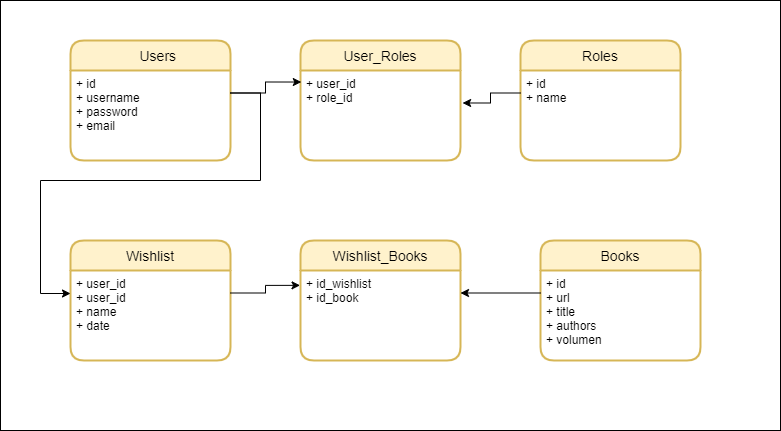

The diagram above was exported from draw.io. Its source (the exported page's mxGraphModel, read from the mxfile embedded in the PNG):
<mxGraphModel dx="925" dy="501" grid="1" gridSize="10" guides="1" tooltips="1" connect="1" arrows="1" fold="1" page="1" pageScale="1" pageWidth="1100" pageHeight="850" math="0" shadow="0">
  <root>
    <mxCell id="0" />
    <mxCell id="1" parent="0" />
    <mxCell id="o4XbS49OiMS6ldgu2ykp-13" value="" style="rounded=0;whiteSpace=wrap;html=1;" parent="1" vertex="1">
      <mxGeometry x="130" y="50" width="780" height="430" as="geometry" />
    </mxCell>
    <mxCell id="o4XbS49OiMS6ldgu2ykp-1" value="    Users" style="swimlane;childLayout=stackLayout;horizontal=1;startSize=30;horizontalStack=0;rounded=1;fontSize=14;fontStyle=0;strokeWidth=2;resizeParent=0;resizeLast=1;shadow=0;dashed=0;align=center;fillColor=#fff2cc;strokeColor=#d6b656;" parent="1" vertex="1">
      <mxGeometry x="200" y="90" width="160" height="120" as="geometry" />
    </mxCell>
    <mxCell id="o4XbS49OiMS6ldgu2ykp-2" value="+ id&#10;+ username&#10;+ password&#10;+ email" style="align=left;strokeColor=none;fillColor=none;spacingLeft=4;fontSize=12;verticalAlign=top;resizable=0;rotatable=0;part=1;" parent="o4XbS49OiMS6ldgu2ykp-1" vertex="1">
      <mxGeometry y="30" width="160" height="90" as="geometry" />
    </mxCell>
    <mxCell id="o4XbS49OiMS6ldgu2ykp-4" value="Roles" style="swimlane;childLayout=stackLayout;horizontal=1;startSize=30;horizontalStack=0;rounded=1;fontSize=14;fontStyle=0;strokeWidth=2;resizeParent=0;resizeLast=1;shadow=0;dashed=0;align=center;fillColor=#fff2cc;strokeColor=#d6b656;" parent="1" vertex="1">
      <mxGeometry x="650" y="90" width="160" height="120" as="geometry" />
    </mxCell>
    <mxCell id="o4XbS49OiMS6ldgu2ykp-5" value="+ id&#10;+ name&#10;" style="align=left;strokeColor=none;fillColor=none;spacingLeft=4;fontSize=12;verticalAlign=top;resizable=0;rotatable=0;part=1;" parent="o4XbS49OiMS6ldgu2ykp-4" vertex="1">
      <mxGeometry y="30" width="160" height="90" as="geometry" />
    </mxCell>
    <mxCell id="o4XbS49OiMS6ldgu2ykp-8" value="User_Roles" style="swimlane;childLayout=stackLayout;horizontal=1;startSize=30;horizontalStack=0;rounded=1;fontSize=14;fontStyle=0;strokeWidth=2;resizeParent=0;resizeLast=1;shadow=0;dashed=0;align=center;fillColor=#fff2cc;strokeColor=#d6b656;" parent="1" vertex="1">
      <mxGeometry x="430" y="90" width="160" height="120" as="geometry" />
    </mxCell>
    <mxCell id="o4XbS49OiMS6ldgu2ykp-9" value="+ user_id&#10;+ role_id" style="align=left;strokeColor=none;fillColor=none;spacingLeft=4;fontSize=12;verticalAlign=top;resizable=0;rotatable=0;part=1;" parent="o4XbS49OiMS6ldgu2ykp-8" vertex="1">
      <mxGeometry y="30" width="160" height="90" as="geometry" />
    </mxCell>
    <mxCell id="o4XbS49OiMS6ldgu2ykp-11" style="edgeStyle=orthogonalEdgeStyle;rounded=0;orthogonalLoop=1;jettySize=auto;html=1;exitX=1;exitY=0.25;exitDx=0;exitDy=0;entryX=0.005;entryY=0.128;entryDx=0;entryDy=0;entryPerimeter=0;" parent="1" source="o4XbS49OiMS6ldgu2ykp-2" target="o4XbS49OiMS6ldgu2ykp-9" edge="1">
      <mxGeometry relative="1" as="geometry" />
    </mxCell>
    <mxCell id="o4XbS49OiMS6ldgu2ykp-12" style="edgeStyle=orthogonalEdgeStyle;rounded=0;orthogonalLoop=1;jettySize=auto;html=1;exitX=0;exitY=0.25;exitDx=0;exitDy=0;entryX=1.013;entryY=0.361;entryDx=0;entryDy=0;entryPerimeter=0;" parent="1" source="o4XbS49OiMS6ldgu2ykp-5" target="o4XbS49OiMS6ldgu2ykp-9" edge="1">
      <mxGeometry relative="1" as="geometry" />
    </mxCell>
    <mxCell id="o4XbS49OiMS6ldgu2ykp-14" value="Books" style="swimlane;childLayout=stackLayout;horizontal=1;startSize=30;horizontalStack=0;rounded=1;fontSize=14;fontStyle=0;strokeWidth=2;resizeParent=0;resizeLast=1;shadow=0;dashed=0;align=center;fillColor=#fff2cc;strokeColor=#d6b656;" parent="1" vertex="1">
      <mxGeometry x="670" y="290" width="160" height="120" as="geometry" />
    </mxCell>
    <mxCell id="o4XbS49OiMS6ldgu2ykp-15" value="+ id&#10;+ url&#10;+ title&#10;+ authors&#10;+ volumen" style="align=left;strokeColor=none;fillColor=none;spacingLeft=4;fontSize=12;verticalAlign=top;resizable=0;rotatable=0;part=1;" parent="o4XbS49OiMS6ldgu2ykp-14" vertex="1">
      <mxGeometry y="30" width="160" height="90" as="geometry" />
    </mxCell>
    <mxCell id="o4XbS49OiMS6ldgu2ykp-17" value="Wishlist" style="swimlane;childLayout=stackLayout;horizontal=1;startSize=30;horizontalStack=0;rounded=1;fontSize=14;fontStyle=0;strokeWidth=2;resizeParent=0;resizeLast=1;shadow=0;dashed=0;align=center;fillColor=#fff2cc;strokeColor=#d6b656;" parent="1" vertex="1">
      <mxGeometry x="200" y="290" width="160" height="120" as="geometry" />
    </mxCell>
    <mxCell id="o4XbS49OiMS6ldgu2ykp-18" value="+ user_id&#10;+ user_id&#10;+ name&#10;+ date" style="align=left;strokeColor=none;fillColor=none;spacingLeft=4;fontSize=12;verticalAlign=top;resizable=0;rotatable=0;part=1;" parent="o4XbS49OiMS6ldgu2ykp-17" vertex="1">
      <mxGeometry y="30" width="160" height="90" as="geometry" />
    </mxCell>
    <mxCell id="o4XbS49OiMS6ldgu2ykp-19" style="edgeStyle=orthogonalEdgeStyle;rounded=0;orthogonalLoop=1;jettySize=auto;html=1;exitX=1;exitY=0.25;exitDx=0;exitDy=0;" parent="1" source="o4XbS49OiMS6ldgu2ykp-2" edge="1">
      <mxGeometry relative="1" as="geometry">
        <Array as="points">
          <mxPoint x="390" y="143" />
          <mxPoint x="390" y="230" />
          <mxPoint x="170" y="230" />
          <mxPoint x="170" y="343" />
        </Array>
        <mxPoint x="200" y="343" as="targetPoint" />
      </mxGeometry>
    </mxCell>
    <mxCell id="6iGQ4JoByuLPRNxo8TKs-1" value="Wishlist_Books" style="swimlane;childLayout=stackLayout;horizontal=1;startSize=30;horizontalStack=0;rounded=1;fontSize=14;fontStyle=0;strokeWidth=2;resizeParent=0;resizeLast=1;shadow=0;dashed=0;align=center;fillColor=#fff2cc;strokeColor=#d6b656;" vertex="1" parent="1">
      <mxGeometry x="430" y="290" width="160" height="120" as="geometry" />
    </mxCell>
    <mxCell id="6iGQ4JoByuLPRNxo8TKs-2" value="+ id_wishlist&#10;+ id_book" style="align=left;strokeColor=none;fillColor=none;spacingLeft=4;fontSize=12;verticalAlign=top;resizable=0;rotatable=0;part=1;" vertex="1" parent="6iGQ4JoByuLPRNxo8TKs-1">
      <mxGeometry y="30" width="160" height="90" as="geometry" />
    </mxCell>
    <mxCell id="6iGQ4JoByuLPRNxo8TKs-3" style="edgeStyle=orthogonalEdgeStyle;rounded=0;orthogonalLoop=1;jettySize=auto;html=1;exitX=1;exitY=0.25;exitDx=0;exitDy=0;entryX=-0.003;entryY=0.165;entryDx=0;entryDy=0;entryPerimeter=0;" edge="1" parent="1" source="o4XbS49OiMS6ldgu2ykp-18" target="6iGQ4JoByuLPRNxo8TKs-2">
      <mxGeometry relative="1" as="geometry" />
    </mxCell>
    <mxCell id="X0gemGxidMnvqKWPe9Kv-1" style="edgeStyle=orthogonalEdgeStyle;rounded=0;orthogonalLoop=1;jettySize=auto;html=1;exitX=0;exitY=0.25;exitDx=0;exitDy=0;entryX=1;entryY=0.25;entryDx=0;entryDy=0;" edge="1" parent="1" source="o4XbS49OiMS6ldgu2ykp-15" target="6iGQ4JoByuLPRNxo8TKs-2">
      <mxGeometry relative="1" as="geometry" />
    </mxCell>
  </root>
</mxGraphModel>